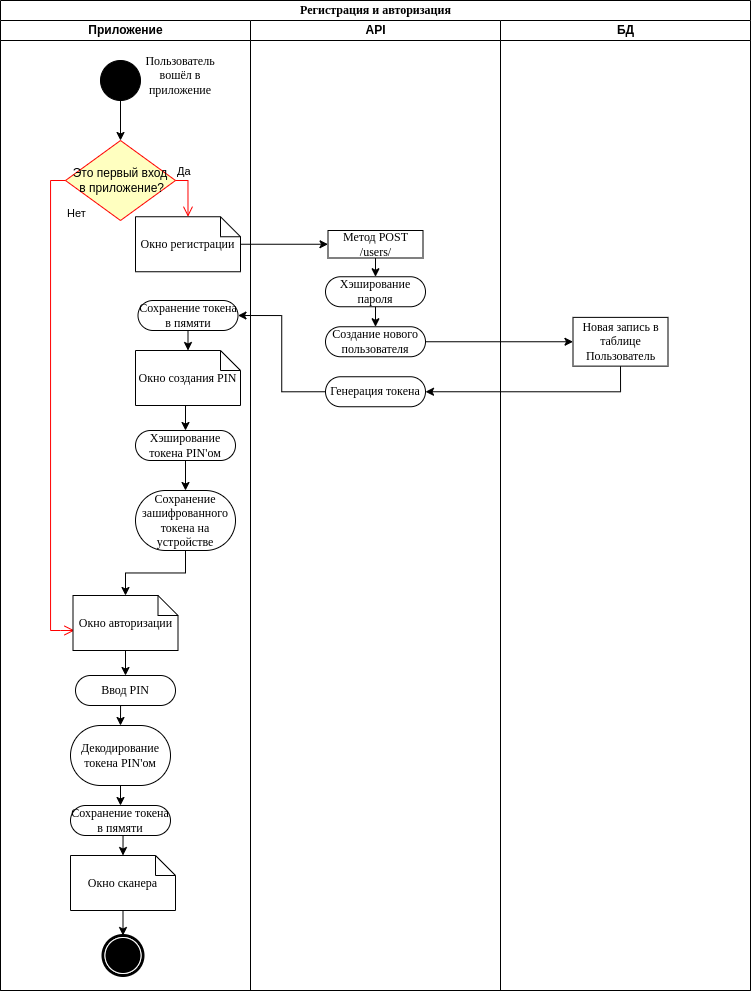

The diagram above was exported from draw.io. Its source (the exported page's mxGraphModel, read from the mxfile embedded in the PNG):
<mxGraphModel dx="1673" dy="1021" grid="0" gridSize="10" guides="1" tooltips="1" connect="1" arrows="1" fold="1" page="1" pageScale="1" pageWidth="850" pageHeight="1100" background="none" math="0" shadow="0">
  <root>
    <mxCell id="0" />
    <mxCell id="1" parent="0" />
    <mxCell id="1c1d494c118603dd-1" value="Регистрация и авторизация" style="swimlane;html=1;childLayout=stackLayout;startSize=20;rounded=0;shadow=0;comic=0;labelBackgroundColor=none;strokeWidth=1;fontFamily=Verdana;fontSize=12;align=center;" parent="1" vertex="1">
      <mxGeometry x="40" y="55" width="750" height="990" as="geometry" />
    </mxCell>
    <mxCell id="r3UgvurVyZAMj0sdFlId-25" style="edgeStyle=orthogonalEdgeStyle;rounded=0;orthogonalLoop=1;jettySize=auto;html=1;exitX=1;exitY=0.5;exitDx=0;exitDy=0;entryX=0;entryY=0.5;entryDx=0;entryDy=0;" parent="1c1d494c118603dd-1" source="r3UgvurVyZAMj0sdFlId-22" target="r3UgvurVyZAMj0sdFlId-23" edge="1">
      <mxGeometry relative="1" as="geometry" />
    </mxCell>
    <mxCell id="r3UgvurVyZAMj0sdFlId-26" style="edgeStyle=orthogonalEdgeStyle;rounded=0;orthogonalLoop=1;jettySize=auto;html=1;exitX=0.5;exitY=1;exitDx=0;exitDy=0;entryX=1;entryY=0.5;entryDx=0;entryDy=0;" parent="1c1d494c118603dd-1" source="r3UgvurVyZAMj0sdFlId-23" target="r3UgvurVyZAMj0sdFlId-17" edge="1">
      <mxGeometry relative="1" as="geometry" />
    </mxCell>
    <mxCell id="1c1d494c118603dd-2" value="Приложение" style="swimlane;html=1;startSize=20;" parent="1c1d494c118603dd-1" vertex="1">
      <mxGeometry y="20" width="250" height="970" as="geometry" />
    </mxCell>
    <mxCell id="r3UgvurVyZAMj0sdFlId-4" value="" style="edgeStyle=orthogonalEdgeStyle;rounded=0;orthogonalLoop=1;jettySize=auto;html=1;entryX=0.5;entryY=0;entryDx=0;entryDy=0;" parent="1c1d494c118603dd-2" source="60571a20871a0731-4" target="r3UgvurVyZAMj0sdFlId-6" edge="1">
      <mxGeometry relative="1" as="geometry">
        <mxPoint x="120" y="140" as="targetPoint" />
      </mxGeometry>
    </mxCell>
    <mxCell id="60571a20871a0731-4" value="" style="ellipse;whiteSpace=wrap;html=1;rounded=0;shadow=0;comic=0;labelBackgroundColor=none;strokeWidth=1;fillColor=#000000;fontFamily=Verdana;fontSize=12;align=center;" parent="1c1d494c118603dd-2" vertex="1">
      <mxGeometry x="100" y="40" width="40" height="40" as="geometry" />
    </mxCell>
    <mxCell id="r3UgvurVyZAMj0sdFlId-1" value="&lt;span style=&quot;font-family: Verdana;&quot;&gt;Пользователь вошёл в приложение&lt;/span&gt;" style="text;html=1;strokeColor=none;fillColor=none;align=center;verticalAlign=middle;whiteSpace=wrap;rounded=0;" parent="1c1d494c118603dd-2" vertex="1">
      <mxGeometry x="150" y="40" width="60" height="30" as="geometry" />
    </mxCell>
    <mxCell id="r3UgvurVyZAMj0sdFlId-2" value="Окно регистрации" style="shape=note;whiteSpace=wrap;html=1;rounded=0;shadow=0;comic=0;labelBackgroundColor=none;strokeWidth=1;fontFamily=Verdana;fontSize=12;align=center;size=20;" parent="1c1d494c118603dd-2" vertex="1">
      <mxGeometry x="135" y="196.25" width="105" height="55" as="geometry" />
    </mxCell>
    <mxCell id="r3UgvurVyZAMj0sdFlId-6" value="&lt;span style=&quot;&quot;&gt;Это первый вход&lt;/span&gt;&lt;br style=&quot;&quot;&gt;&lt;span style=&quot;&quot;&gt;&amp;nbsp;в приложение?&lt;/span&gt;" style="rhombus;whiteSpace=wrap;html=1;fillColor=#ffffc0;strokeColor=#ff0000;" parent="1c1d494c118603dd-2" vertex="1">
      <mxGeometry x="65" y="120" width="110" height="80" as="geometry" />
    </mxCell>
    <mxCell id="r3UgvurVyZAMj0sdFlId-7" value="Да" style="edgeStyle=orthogonalEdgeStyle;html=1;align=left;verticalAlign=bottom;endArrow=open;endSize=8;strokeColor=#ff0000;rounded=0;entryX=0.5;entryY=0;entryDx=0;entryDy=0;entryPerimeter=0;exitX=1;exitY=0.5;exitDx=0;exitDy=0;" parent="1c1d494c118603dd-2" source="r3UgvurVyZAMj0sdFlId-6" target="r3UgvurVyZAMj0sdFlId-2" edge="1">
      <mxGeometry x="-1" relative="1" as="geometry">
        <mxPoint x="215" y="205" as="targetPoint" />
        <mxPoint x="193" y="150" as="sourcePoint" />
      </mxGeometry>
    </mxCell>
    <mxCell id="r3UgvurVyZAMj0sdFlId-8" value="Нет" style="edgeStyle=orthogonalEdgeStyle;html=1;align=left;verticalAlign=top;endArrow=open;endSize=8;strokeColor=#ff0000;rounded=0;exitX=0;exitY=0.5;exitDx=0;exitDy=0;entryX=0.014;entryY=0.636;entryDx=0;entryDy=0;entryPerimeter=0;" parent="1c1d494c118603dd-2" source="r3UgvurVyZAMj0sdFlId-6" target="r3UgvurVyZAMj0sdFlId-32" edge="1">
      <mxGeometry x="-0.857" y="15" relative="1" as="geometry">
        <mxPoint x="70" y="605" as="targetPoint" />
        <Array as="points">
          <mxPoint x="50" y="160" />
          <mxPoint x="50" y="610" />
          <mxPoint x="60" y="610" />
          <mxPoint x="60" y="610" />
        </Array>
        <mxPoint as="offset" />
      </mxGeometry>
    </mxCell>
    <mxCell id="r3UgvurVyZAMj0sdFlId-31" style="edgeStyle=orthogonalEdgeStyle;rounded=0;orthogonalLoop=1;jettySize=auto;html=1;exitX=0.5;exitY=1;exitDx=0;exitDy=0;entryX=0.5;entryY=0;entryDx=0;entryDy=0;" parent="1c1d494c118603dd-2" source="r3UgvurVyZAMj0sdFlId-27" target="r3UgvurVyZAMj0sdFlId-30" edge="1">
      <mxGeometry relative="1" as="geometry" />
    </mxCell>
    <mxCell id="r3UgvurVyZAMj0sdFlId-27" value="Хэширование токена PIN'ом" style="rounded=1;whiteSpace=wrap;html=1;shadow=0;comic=0;labelBackgroundColor=none;strokeWidth=1;fontFamily=Verdana;fontSize=12;align=center;arcSize=50;" parent="1c1d494c118603dd-2" vertex="1">
      <mxGeometry x="135" y="410" width="100" height="30" as="geometry" />
    </mxCell>
    <mxCell id="r3UgvurVyZAMj0sdFlId-40" style="edgeStyle=orthogonalEdgeStyle;rounded=0;orthogonalLoop=1;jettySize=auto;html=1;exitX=0.5;exitY=1;exitDx=0;exitDy=0;" parent="1c1d494c118603dd-2" source="r3UgvurVyZAMj0sdFlId-30" target="r3UgvurVyZAMj0sdFlId-32" edge="1">
      <mxGeometry relative="1" as="geometry" />
    </mxCell>
    <mxCell id="r3UgvurVyZAMj0sdFlId-30" value="Сохранение зашифрованного токена на устройстве" style="rounded=1;whiteSpace=wrap;html=1;shadow=0;comic=0;labelBackgroundColor=none;strokeWidth=1;fontFamily=Verdana;fontSize=12;align=center;arcSize=50;" parent="1c1d494c118603dd-2" vertex="1">
      <mxGeometry x="135" y="470" width="100" height="60" as="geometry" />
    </mxCell>
    <mxCell id="r3UgvurVyZAMj0sdFlId-41" style="edgeStyle=orthogonalEdgeStyle;rounded=0;orthogonalLoop=1;jettySize=auto;html=1;exitX=0.5;exitY=1;exitDx=0;exitDy=0;exitPerimeter=0;entryX=0.5;entryY=0;entryDx=0;entryDy=0;" parent="1c1d494c118603dd-2" source="r3UgvurVyZAMj0sdFlId-32" target="r3UgvurVyZAMj0sdFlId-35" edge="1">
      <mxGeometry relative="1" as="geometry" />
    </mxCell>
    <mxCell id="r3UgvurVyZAMj0sdFlId-32" value="Окно авторизации" style="shape=note;whiteSpace=wrap;html=1;rounded=0;shadow=0;comic=0;labelBackgroundColor=none;strokeWidth=1;fontFamily=Verdana;fontSize=12;align=center;size=20;" parent="1c1d494c118603dd-2" vertex="1">
      <mxGeometry x="72.5" y="575" width="105" height="55" as="geometry" />
    </mxCell>
    <mxCell id="r3UgvurVyZAMj0sdFlId-43" style="edgeStyle=orthogonalEdgeStyle;rounded=0;orthogonalLoop=1;jettySize=auto;html=1;exitX=0.5;exitY=1;exitDx=0;exitDy=0;entryX=0.5;entryY=0;entryDx=0;entryDy=0;" parent="1c1d494c118603dd-2" source="r3UgvurVyZAMj0sdFlId-35" target="r3UgvurVyZAMj0sdFlId-42" edge="1">
      <mxGeometry relative="1" as="geometry" />
    </mxCell>
    <mxCell id="r3UgvurVyZAMj0sdFlId-35" value="Ввод PIN" style="rounded=1;whiteSpace=wrap;html=1;shadow=0;comic=0;labelBackgroundColor=none;strokeWidth=1;fontFamily=Verdana;fontSize=12;align=center;arcSize=50;" parent="1c1d494c118603dd-2" vertex="1">
      <mxGeometry x="75" y="655" width="100" height="30" as="geometry" />
    </mxCell>
    <mxCell id="r3UgvurVyZAMj0sdFlId-38" style="edgeStyle=orthogonalEdgeStyle;rounded=0;orthogonalLoop=1;jettySize=auto;html=1;exitX=0.5;exitY=1;exitDx=0;exitDy=0;entryX=0.5;entryY=0;entryDx=0;entryDy=0;entryPerimeter=0;" parent="1c1d494c118603dd-2" source="r3UgvurVyZAMj0sdFlId-36" target="r3UgvurVyZAMj0sdFlId-37" edge="1">
      <mxGeometry relative="1" as="geometry" />
    </mxCell>
    <mxCell id="r3UgvurVyZAMj0sdFlId-36" value="Сохранение токена в пямяти" style="rounded=1;whiteSpace=wrap;html=1;shadow=0;comic=0;labelBackgroundColor=none;strokeWidth=1;fontFamily=Verdana;fontSize=12;align=center;arcSize=50;" parent="1c1d494c118603dd-2" vertex="1">
      <mxGeometry x="137.5" y="280" width="100" height="30" as="geometry" />
    </mxCell>
    <mxCell id="r3UgvurVyZAMj0sdFlId-39" style="edgeStyle=orthogonalEdgeStyle;rounded=0;orthogonalLoop=1;jettySize=auto;html=1;exitX=0.5;exitY=1;exitDx=0;exitDy=0;exitPerimeter=0;entryX=0.5;entryY=0;entryDx=0;entryDy=0;" parent="1c1d494c118603dd-2" source="r3UgvurVyZAMj0sdFlId-37" target="r3UgvurVyZAMj0sdFlId-27" edge="1">
      <mxGeometry relative="1" as="geometry" />
    </mxCell>
    <mxCell id="r3UgvurVyZAMj0sdFlId-37" value="Окно создания PIN" style="shape=note;whiteSpace=wrap;html=1;rounded=0;shadow=0;comic=0;labelBackgroundColor=none;strokeWidth=1;fontFamily=Verdana;fontSize=12;align=center;size=20;" parent="1c1d494c118603dd-2" vertex="1">
      <mxGeometry x="135" y="330" width="105" height="55" as="geometry" />
    </mxCell>
    <mxCell id="r3UgvurVyZAMj0sdFlId-58" style="edgeStyle=orthogonalEdgeStyle;rounded=0;orthogonalLoop=1;jettySize=auto;html=1;exitX=0.5;exitY=1;exitDx=0;exitDy=0;entryX=0.5;entryY=0;entryDx=0;entryDy=0;" parent="1c1d494c118603dd-2" source="r3UgvurVyZAMj0sdFlId-42" target="r3UgvurVyZAMj0sdFlId-57" edge="1">
      <mxGeometry relative="1" as="geometry" />
    </mxCell>
    <mxCell id="r3UgvurVyZAMj0sdFlId-42" value="Декодирование токена PIN'ом" style="rounded=1;whiteSpace=wrap;html=1;shadow=0;comic=0;labelBackgroundColor=none;strokeWidth=1;fontFamily=Verdana;fontSize=12;align=center;arcSize=50;" parent="1c1d494c118603dd-2" vertex="1">
      <mxGeometry x="70" y="705" width="100" height="60" as="geometry" />
    </mxCell>
    <mxCell id="r3UgvurVyZAMj0sdFlId-56" style="edgeStyle=orthogonalEdgeStyle;rounded=0;orthogonalLoop=1;jettySize=auto;html=1;exitX=0.5;exitY=1;exitDx=0;exitDy=0;exitPerimeter=0;entryX=0.5;entryY=0;entryDx=0;entryDy=0;" parent="1c1d494c118603dd-2" source="r3UgvurVyZAMj0sdFlId-54" target="60571a20871a0731-5" edge="1">
      <mxGeometry relative="1" as="geometry" />
    </mxCell>
    <mxCell id="r3UgvurVyZAMj0sdFlId-54" value="Окно сканера" style="shape=note;whiteSpace=wrap;html=1;rounded=0;shadow=0;comic=0;labelBackgroundColor=none;strokeWidth=1;fontFamily=Verdana;fontSize=12;align=center;size=20;" parent="1c1d494c118603dd-2" vertex="1">
      <mxGeometry x="70" y="835" width="105" height="55" as="geometry" />
    </mxCell>
    <mxCell id="60571a20871a0731-5" value="" style="shape=mxgraph.bpmn.shape;html=1;verticalLabelPosition=bottom;labelBackgroundColor=#ffffff;verticalAlign=top;perimeter=ellipsePerimeter;outline=end;symbol=terminate;rounded=0;shadow=0;comic=0;strokeWidth=1;fontFamily=Verdana;fontSize=12;align=center;" parent="1c1d494c118603dd-2" vertex="1">
      <mxGeometry x="102.5" y="915" width="40" height="40" as="geometry" />
    </mxCell>
    <mxCell id="r3UgvurVyZAMj0sdFlId-59" style="edgeStyle=orthogonalEdgeStyle;rounded=0;orthogonalLoop=1;jettySize=auto;html=1;exitX=0.5;exitY=1;exitDx=0;exitDy=0;entryX=0.5;entryY=0;entryDx=0;entryDy=0;entryPerimeter=0;" parent="1c1d494c118603dd-2" source="r3UgvurVyZAMj0sdFlId-57" target="r3UgvurVyZAMj0sdFlId-54" edge="1">
      <mxGeometry relative="1" as="geometry" />
    </mxCell>
    <mxCell id="r3UgvurVyZAMj0sdFlId-57" value="Сохранение токена в пямяти" style="rounded=1;whiteSpace=wrap;html=1;shadow=0;comic=0;labelBackgroundColor=none;strokeWidth=1;fontFamily=Verdana;fontSize=12;align=center;arcSize=50;" parent="1c1d494c118603dd-2" vertex="1">
      <mxGeometry x="70" y="785" width="100" height="30" as="geometry" />
    </mxCell>
    <mxCell id="1c1d494c118603dd-3" value="API" style="swimlane;html=1;startSize=20;" parent="1c1d494c118603dd-1" vertex="1">
      <mxGeometry x="250" y="20" width="250" height="970" as="geometry" />
    </mxCell>
    <mxCell id="r3UgvurVyZAMj0sdFlId-19" style="edgeStyle=orthogonalEdgeStyle;rounded=0;orthogonalLoop=1;jettySize=auto;html=1;exitX=0.5;exitY=1;exitDx=0;exitDy=0;entryX=0.5;entryY=0;entryDx=0;entryDy=0;" parent="1c1d494c118603dd-3" source="r3UgvurVyZAMj0sdFlId-14" target="r3UgvurVyZAMj0sdFlId-18" edge="1">
      <mxGeometry relative="1" as="geometry" />
    </mxCell>
    <mxCell id="r3UgvurVyZAMj0sdFlId-14" value="Метод POST /users/" style="rounded=0;whiteSpace=wrap;html=1;shadow=0;comic=0;labelBackgroundColor=none;strokeWidth=1;fontFamily=Verdana;fontSize=12;align=center;arcSize=50;" parent="1c1d494c118603dd-3" vertex="1">
      <mxGeometry x="77.5" y="210" width="95" height="27.5" as="geometry" />
    </mxCell>
    <mxCell id="r3UgvurVyZAMj0sdFlId-17" value="Генерация токена" style="rounded=1;whiteSpace=wrap;html=1;shadow=0;comic=0;labelBackgroundColor=none;strokeWidth=1;fontFamily=Verdana;fontSize=12;align=center;arcSize=50;" parent="1c1d494c118603dd-3" vertex="1">
      <mxGeometry x="75" y="356.25" width="100" height="30" as="geometry" />
    </mxCell>
    <mxCell id="r3UgvurVyZAMj0sdFlId-24" style="edgeStyle=orthogonalEdgeStyle;rounded=0;orthogonalLoop=1;jettySize=auto;html=1;exitX=0.5;exitY=1;exitDx=0;exitDy=0;entryX=0.5;entryY=0;entryDx=0;entryDy=0;" parent="1c1d494c118603dd-3" source="r3UgvurVyZAMj0sdFlId-18" target="r3UgvurVyZAMj0sdFlId-22" edge="1">
      <mxGeometry relative="1" as="geometry" />
    </mxCell>
    <mxCell id="r3UgvurVyZAMj0sdFlId-18" value="Хэширование пароля" style="rounded=1;whiteSpace=wrap;html=1;shadow=0;comic=0;labelBackgroundColor=none;strokeWidth=1;fontFamily=Verdana;fontSize=12;align=center;arcSize=50;" parent="1c1d494c118603dd-3" vertex="1">
      <mxGeometry x="75" y="256.25" width="100" height="30" as="geometry" />
    </mxCell>
    <mxCell id="r3UgvurVyZAMj0sdFlId-22" value="Создание нового пользователя" style="rounded=1;whiteSpace=wrap;html=1;shadow=0;comic=0;labelBackgroundColor=none;strokeWidth=1;fontFamily=Verdana;fontSize=12;align=center;arcSize=50;" parent="1c1d494c118603dd-3" vertex="1">
      <mxGeometry x="75" y="306.25" width="100" height="30" as="geometry" />
    </mxCell>
    <mxCell id="1c1d494c118603dd-4" value="БД" style="swimlane;html=1;startSize=20;" parent="1c1d494c118603dd-1" vertex="1">
      <mxGeometry x="500" y="20" width="250" height="970" as="geometry">
        <mxRectangle x="500" y="20" width="40" height="970" as="alternateBounds" />
      </mxGeometry>
    </mxCell>
    <mxCell id="r3UgvurVyZAMj0sdFlId-23" value="Новая запись в таблице Пользователь" style="rounded=0;whiteSpace=wrap;html=1;shadow=0;comic=0;labelBackgroundColor=none;strokeWidth=1;fontFamily=Verdana;fontSize=12;align=center;arcSize=50;" parent="1c1d494c118603dd-4" vertex="1">
      <mxGeometry x="72.5" y="296.88" width="95" height="48.75" as="geometry" />
    </mxCell>
    <mxCell id="r3UgvurVyZAMj0sdFlId-11" value="" style="edgeStyle=orthogonalEdgeStyle;rounded=0;orthogonalLoop=1;jettySize=auto;html=1;entryX=0;entryY=0.5;entryDx=0;entryDy=0;" parent="1c1d494c118603dd-1" source="r3UgvurVyZAMj0sdFlId-2" target="r3UgvurVyZAMj0sdFlId-14" edge="1">
      <mxGeometry relative="1" as="geometry">
        <mxPoint x="313.5" y="277.5" as="targetPoint" />
      </mxGeometry>
    </mxCell>
    <mxCell id="r3UgvurVyZAMj0sdFlId-28" style="edgeStyle=orthogonalEdgeStyle;rounded=0;orthogonalLoop=1;jettySize=auto;html=1;exitX=0;exitY=0.5;exitDx=0;exitDy=0;entryX=1;entryY=0.5;entryDx=0;entryDy=0;" parent="1c1d494c118603dd-1" source="r3UgvurVyZAMj0sdFlId-17" target="r3UgvurVyZAMj0sdFlId-36" edge="1">
      <mxGeometry relative="1" as="geometry" />
    </mxCell>
  </root>
</mxGraphModel>